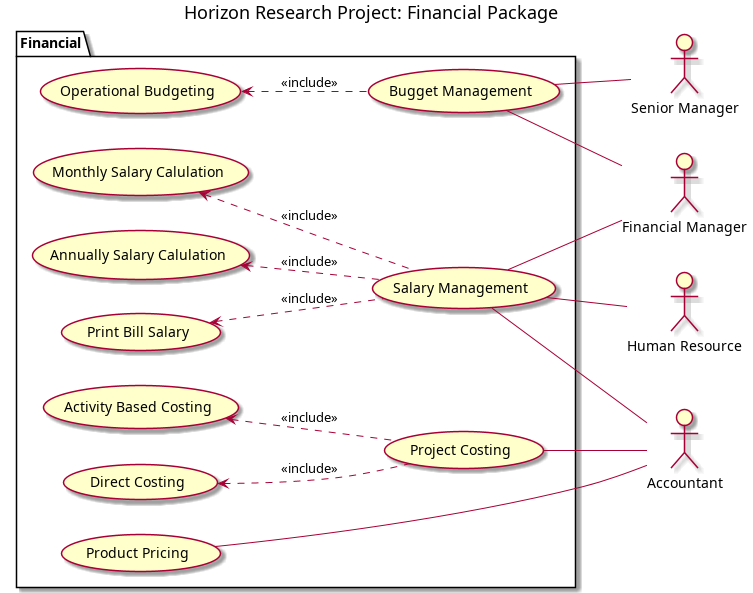

The diagram above was rendered by PlantUML. Its source (embedded in the PNG):
@startuml
left to right direction

skinparam useCaseBackgroundColor #Business
skinparam actorBackgroundColor #Business

title Horizon Research Project: Financial Package

:Financial Manager: as Fmanager
:Human Resource: as HR
:Accountant: as Accountant
:Senior Manager: as SeniorManager


package "Financial"{
    usecase "Project Costing" as costing
    usecase "Activity Based Costing" as abc
    usecase "Direct Costing" as directCosting
    usecase "Bugget Management" as bugget
    usecase "Operational Budgeting" as buggeting
    usecase "Product Pricing" as pricing
    usecase "Salary Management" as salaryManagement
    usecase "Monthly Salary Calulation" as monthlySalaryCalculation
    usecase "Annually Salary Calulation" as annuallySalaryCalculation
    usecase "Print Bill Salary" as printBillSalary
}

salaryManagement -- Accountant
salaryManagement -- Fmanager
salaryManagement -- HR
costing -- Accountant
pricing -- Accountant
bugget -- Fmanager
bugget -- SeniorManager

monthlySalaryCalculation <.. salaryManagement : <<include>>
annuallySalaryCalculation <.. salaryManagement : <<include>>
printBillSalary <.. salaryManagement : <<include>>
buggeting <.. bugget : <<include>>
directCosting <.. costing : <<include>>
abc <.. costing : <<include>>

@enduml